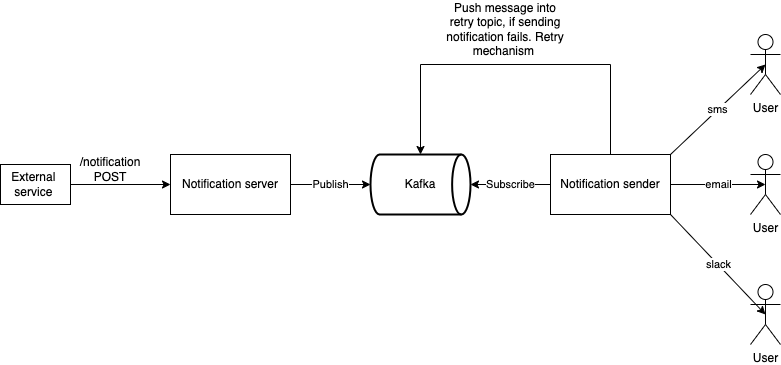

The diagram above was exported from draw.io. Its source (the exported page's mxGraphModel, read from the mxfile embedded in the PNG):
<mxGraphModel dx="1306" dy="779" grid="1" gridSize="10" guides="1" tooltips="1" connect="1" arrows="1" fold="1" page="1" pageScale="1" pageWidth="827" pageHeight="1169" math="0" shadow="0">
  <root>
    <mxCell id="0" />
    <mxCell id="1" parent="0" />
    <mxCell id="8tzOluOOsW3-7RYMzjXZ-1" value="Notification server" style="rounded=0;whiteSpace=wrap;html=1;" vertex="1" parent="1">
      <mxGeometry x="200" y="280" width="120" height="60" as="geometry" />
    </mxCell>
    <mxCell id="8tzOluOOsW3-7RYMzjXZ-2" value="Publish" style="endArrow=classic;html=1;rounded=0;exitX=1;exitY=0.5;exitDx=0;exitDy=0;entryX=0;entryY=0.5;entryDx=0;entryDy=0;entryPerimeter=0;" edge="1" parent="1" source="8tzOluOOsW3-7RYMzjXZ-1" target="8tzOluOOsW3-7RYMzjXZ-4">
      <mxGeometry width="50" height="50" relative="1" as="geometry">
        <mxPoint x="390" y="430" as="sourcePoint" />
        <mxPoint x="330" y="310" as="targetPoint" />
      </mxGeometry>
    </mxCell>
    <mxCell id="8tzOluOOsW3-7RYMzjXZ-3" value="Notification sender" style="rounded=0;whiteSpace=wrap;html=1;" vertex="1" parent="1">
      <mxGeometry x="580" y="280" width="120" height="60" as="geometry" />
    </mxCell>
    <mxCell id="8tzOluOOsW3-7RYMzjXZ-4" value="Kafka" style="strokeWidth=2;html=1;shape=mxgraph.flowchart.direct_data;whiteSpace=wrap;" vertex="1" parent="1">
      <mxGeometry x="400" y="280" width="100" height="60" as="geometry" />
    </mxCell>
    <mxCell id="8tzOluOOsW3-7RYMzjXZ-8" value="External&amp;nbsp;&lt;br&gt;service&amp;nbsp;" style="rounded=0;whiteSpace=wrap;html=1;" vertex="1" parent="1">
      <mxGeometry x="30" y="290" width="70" height="40" as="geometry" />
    </mxCell>
    <mxCell id="8tzOluOOsW3-7RYMzjXZ-9" value="" style="endArrow=classic;html=1;rounded=0;exitX=1;exitY=0.5;exitDx=0;exitDy=0;entryX=0;entryY=0.5;entryDx=0;entryDy=0;" edge="1" parent="1" source="8tzOluOOsW3-7RYMzjXZ-8" target="8tzOluOOsW3-7RYMzjXZ-1">
      <mxGeometry width="50" height="50" relative="1" as="geometry">
        <mxPoint x="390" y="420" as="sourcePoint" />
        <mxPoint x="440" y="370" as="targetPoint" />
      </mxGeometry>
    </mxCell>
    <mxCell id="8tzOluOOsW3-7RYMzjXZ-10" value="/notification POST" style="text;html=1;strokeColor=none;fillColor=none;align=center;verticalAlign=middle;whiteSpace=wrap;rounded=0;" vertex="1" parent="1">
      <mxGeometry x="110" y="280" width="60" height="30" as="geometry" />
    </mxCell>
    <mxCell id="8tzOluOOsW3-7RYMzjXZ-11" value="Subscribe" style="endArrow=classic;html=1;rounded=0;exitX=0;exitY=0.5;exitDx=0;exitDy=0;entryX=1;entryY=0.5;entryDx=0;entryDy=0;entryPerimeter=0;" edge="1" parent="1" source="8tzOluOOsW3-7RYMzjXZ-3" target="8tzOluOOsW3-7RYMzjXZ-4">
      <mxGeometry width="50" height="50" relative="1" as="geometry">
        <mxPoint x="390" y="410" as="sourcePoint" />
        <mxPoint x="440" y="360" as="targetPoint" />
      </mxGeometry>
    </mxCell>
    <mxCell id="8tzOluOOsW3-7RYMzjXZ-12" value="User" style="shape=umlActor;verticalLabelPosition=bottom;verticalAlign=top;html=1;outlineConnect=0;" vertex="1" parent="1">
      <mxGeometry x="780" y="160" width="30" height="60" as="geometry" />
    </mxCell>
    <mxCell id="8tzOluOOsW3-7RYMzjXZ-16" value="User" style="shape=umlActor;verticalLabelPosition=bottom;verticalAlign=top;html=1;outlineConnect=0;" vertex="1" parent="1">
      <mxGeometry x="780" y="410" width="30" height="60" as="geometry" />
    </mxCell>
    <mxCell id="8tzOluOOsW3-7RYMzjXZ-17" value="User" style="shape=umlActor;verticalLabelPosition=bottom;verticalAlign=top;html=1;outlineConnect=0;" vertex="1" parent="1">
      <mxGeometry x="780" y="280" width="30" height="60" as="geometry" />
    </mxCell>
    <mxCell id="8tzOluOOsW3-7RYMzjXZ-19" value="sms" style="endArrow=classic;html=1;rounded=0;exitX=1;exitY=0;exitDx=0;exitDy=0;entryX=0.5;entryY=0.5;entryDx=0;entryDy=0;entryPerimeter=0;" edge="1" parent="1" source="8tzOluOOsW3-7RYMzjXZ-3" target="8tzOluOOsW3-7RYMzjXZ-12">
      <mxGeometry width="50" height="50" relative="1" as="geometry">
        <mxPoint x="390" y="410" as="sourcePoint" />
        <mxPoint x="440" y="360" as="targetPoint" />
      </mxGeometry>
    </mxCell>
    <mxCell id="8tzOluOOsW3-7RYMzjXZ-20" value="email" style="endArrow=classic;html=1;rounded=0;exitX=1;exitY=0.5;exitDx=0;exitDy=0;entryX=0.5;entryY=0.5;entryDx=0;entryDy=0;entryPerimeter=0;" edge="1" parent="1" source="8tzOluOOsW3-7RYMzjXZ-3" target="8tzOluOOsW3-7RYMzjXZ-17">
      <mxGeometry width="50" height="50" relative="1" as="geometry">
        <mxPoint x="390" y="410" as="sourcePoint" />
        <mxPoint x="440" y="360" as="targetPoint" />
      </mxGeometry>
    </mxCell>
    <mxCell id="8tzOluOOsW3-7RYMzjXZ-21" value="slack" style="endArrow=classic;html=1;rounded=0;exitX=1;exitY=1;exitDx=0;exitDy=0;entryX=0.5;entryY=0.5;entryDx=0;entryDy=0;entryPerimeter=0;" edge="1" parent="1" source="8tzOluOOsW3-7RYMzjXZ-3" target="8tzOluOOsW3-7RYMzjXZ-16">
      <mxGeometry width="50" height="50" relative="1" as="geometry">
        <mxPoint x="390" y="410" as="sourcePoint" />
        <mxPoint x="440" y="360" as="targetPoint" />
      </mxGeometry>
    </mxCell>
    <mxCell id="8tzOluOOsW3-7RYMzjXZ-23" value="" style="endArrow=classic;html=1;rounded=0;exitX=0.5;exitY=0;exitDx=0;exitDy=0;entryX=0.5;entryY=0;entryDx=0;entryDy=0;entryPerimeter=0;" edge="1" parent="1" source="8tzOluOOsW3-7RYMzjXZ-3" target="8tzOluOOsW3-7RYMzjXZ-4">
      <mxGeometry width="50" height="50" relative="1" as="geometry">
        <mxPoint x="390" y="410" as="sourcePoint" />
        <mxPoint x="450" y="190" as="targetPoint" />
        <Array as="points">
          <mxPoint x="640" y="190" />
          <mxPoint x="450" y="190" />
        </Array>
      </mxGeometry>
    </mxCell>
    <mxCell id="8tzOluOOsW3-7RYMzjXZ-24" value="Push message into retry topic, if sending notification fails. Retry mechanism&amp;nbsp;" style="text;html=1;strokeColor=none;fillColor=none;align=center;verticalAlign=middle;whiteSpace=wrap;rounded=0;" vertex="1" parent="1">
      <mxGeometry x="470" y="140" width="130" height="30" as="geometry" />
    </mxCell>
  </root>
</mxGraphModel>